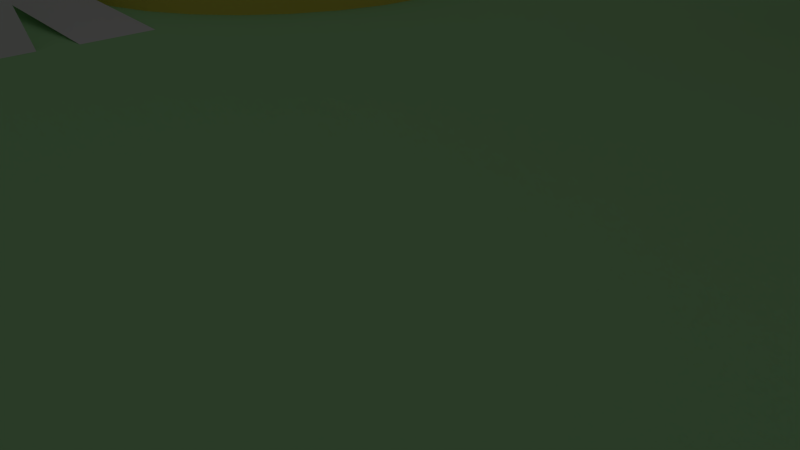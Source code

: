 # Source: collisiontest.blend  (saved by Blender 2.65.0; exported with 4.5.12 LTS)
import bpy
from mathutils import Matrix  # noqa: F401  (used for matrix-valued properties, if any)

bpy.ops.wm.read_factory_settings(use_empty=True)
scene = bpy.context.scene
scene.name = 'Scene'

# ---- collections
col_collection_1 = bpy.data.collections.new('Collection 1'); scene.collection.children.link(col_collection_1)

# ---- materials (node trees are filled in below, after node groups)
mat_material_001 = bpy.data.materials.new('Material.001')
mat_material_001.alpha_threshold = 0.0
mat_material_001.use_transparent_shadow = False
mat_material_001.diffuse_color = (0.8, 0.6784, 0.1116, 1.0)
mat_material_001.roughness = 0.5
mat_material_001.line_color = (0.0, 0.0, 0.0, 1.0)
mat_material_004 = bpy.data.materials.new('Material.004')
mat_material_004.alpha_threshold = 0.0
mat_material_004.use_transparent_shadow = False
mat_material_004.diffuse_color = (0.8, 0.06838, 0.0, 1.0)
mat_material_004.roughness = 0.5
mat_material_004.line_color = (0.0, 0.0, 0.0, 1.0)
mat_material_002 = bpy.data.materials.new('Material.002')
mat_material_002.alpha_threshold = 0.0
mat_material_002.use_transparent_shadow = False
mat_material_002.diffuse_color = (0.3985, 0.5349, 0.8, 1.0)
mat_material_002.roughness = 0.5
mat_material_002.line_color = (0.0, 0.0, 0.0, 1.0)
mat_material_003 = bpy.data.materials.new('Material.003')
mat_material_003.alpha_threshold = 0.0
mat_material_003.use_transparent_shadow = False
mat_material_003.diffuse_color = (0.4174, 0.8, 0.37, 1.0)
mat_material_003.roughness = 0.5
mat_material_003.line_color = (0.0, 0.0, 0.0, 1.0)

# ---- material node trees

# ---- world
world_world = bpy.data.worlds.new('World'); scene.world = world_world
world_world.color = (0.05088, 0.05088, 0.05088)
world_world.use_sun_shadow = False
world_world.sun_shadow_jitter_overblur = 0.0
world_world.cycles.sampling_method = 'MANUAL'
world_world.cycles.sample_map_resolution = 256

# ---- cameras
cam_camera = bpy.data.cameras.new('Camera')
cam_camera.clip_end = 100.0
cam_camera.lens = 35.0
cam_camera.sensor_width = 32.0
cam_camera.sensor_height = 18.0
cam_camera.ortho_scale = 7.314
cam_camera.dof.focus_distance = 0.0
cam_camera.dof.aperture_fstop = 128.0

# ---- lights
light_lamp = bpy.data.lights.new('Lamp', 'POINT')
light_lamp.transmission_factor = 0.0
light_lamp.cutoff_distance = 30.0
light_lamp.energy = 120.0
light_lamp.shadow_buffer_clip_start = 1.001
light_lamp.shadow_soft_size = 0.1
light_lamp.shadow_maximum_resolution = 0.006
light_lamp.use_absolute_resolution = True
light_lamp.cycles.use_multiple_importance_sampling = False

# ---- meshes
me_sphere = bpy.data.meshes.new('Sphere')
me_sphere.from_pydata([(-0.3902, -8.302e-08, 0.5688), (-0.7654, -8.302e-08, 0.7207), (-1.111, -8.302e-08, 0.796), (-1.414, -8.302e-08, 0.7071), (-1.663, -8.302e-08, 0.5556), (-1.848, -8.302e-08, 0.3827), (-1.962, -8.302e-08, 0.1951), (-2.0, -8.302e-08, 7.55e-08), (-1.962, -8.302e-08, -0.1951), (-1.848, -8.302e-08, -0.3827), (-1.663, -8.302e-08, -0.5556), (-1.414, -8.302e-08, -0.7071), (-1.111, -8.302e-08, -0.8315), (-0.7654, -8.302e-08, -0.9239), (-0.3902, -8.302e-08, -0.9808), (-0.3827, 0.07612, 0.5688), (-0.7507, 0.1493, 0.7207), (-1.09, 0.2168, 0.796), (-1.387, 0.2759, 0.7071), (-1.631, 0.3244, 0.5556), (-1.812, 0.3605, 0.3827), (-1.924, 0.3827, 0.1951), (-1.962, 0.3902, 1.192e-07), (-1.924, 0.3827, -0.1951), (-1.812, 0.3605, -0.3827), (-1.631, 0.3244, -0.5556), (-1.387, 0.2759, -0.7071), (-1.09, 0.2168, -0.8315), (-0.7507, 0.1493, -0.9239), (-0.3827, 0.07612, -0.9808), (-0.3605, 0.1493, 0.5688), (-0.7071, 0.2929, 0.7207), (-1.027, 0.4252, 0.796), (-1.307, 0.5412, 0.7071), (-1.536, 0.6364, 0.5556), (-1.707, 0.7071, 0.3827), (-1.812, 0.7507, 0.1951), (-1.848, 0.7654, 1.192e-07), (-1.812, 0.7507, -0.1951), (-1.707, 0.7071, -0.3827), (-1.536, 0.6364, -0.5556), (-1.307, 0.5412, -0.7071), (-1.027, 0.4252, -0.8315), (-0.7071, 0.2929, -0.9239), (-0.3605, 0.1493, -0.9808), (-0.3244, 0.2168, 0.5688), (-0.6364, 0.4252, 0.7207), (-0.9239, 0.6173, 0.796), (-1.176, 0.7857, 0.7071), (-1.383, 0.9239, 0.5556), (-1.536, 1.027, 0.3827), (-1.631, 1.09, 0.1951), (-1.663, 1.111, 1.192e-07), (-1.631, 1.09, -0.1951), (-1.536, 1.027, -0.3827), (-1.383, 0.9239, -0.5556), (-1.176, 0.7857, -0.7071), (-0.9239, 0.6173, -0.8315), (-0.6364, 0.4252, -0.9239), (-0.3244, 0.2168, -0.9808), (-0.2759, 0.2759, 0.5688), (-0.5412, 0.5412, 0.7207), (-0.7857, 0.7857, 0.796), (-1.0, 1.0, 0.7071), (-1.176, 1.176, 0.5556), (-1.307, 1.307, 0.3827), (-1.387, 1.387, 0.1951), (-1.414, 1.414, 1.192e-07), (-1.387, 1.387, -0.1951), (-1.307, 1.307, -0.3827), (-1.176, 1.176, -0.5556), (-1.0, 1.0, -0.7071), (-0.7857, 0.7857, -0.8315), (-0.5412, 0.5412, -0.9239), (-0.2759, 0.2759, -0.9808), (-0.2168, 0.3244, 0.5688), (-0.4252, 0.6364, 0.7207), (-0.6173, 0.9239, 0.796), (-0.7857, 1.176, 0.7071), (-0.9239, 1.383, 0.5556), (-1.027, 1.536, 0.3827), (-1.09, 1.631, 0.1951), (-1.111, 1.663, 1.192e-07), (-1.09, 1.631, -0.1951), (-1.027, 1.536, -0.3827), (-0.9239, 1.383, -0.5556), (-0.7857, 1.176, -0.7071), (-0.6173, 0.9239, -0.8315), (-0.4252, 0.6364, -0.9239), (-0.2168, 0.3244, -0.9808), (-0.1493, 0.3605, 0.5688), (-0.2929, 0.7071, 0.7207), (-0.4252, 1.027, 0.796), (-0.5412, 1.307, 0.7071), (-0.6364, 1.536, 0.5556), (-0.7071, 1.707, 0.3827), (-0.7507, 1.812, 0.1951), (-0.7654, 1.848, 1.192e-07), (-0.7507, 1.812, -0.1951), (-0.7071, 1.707, -0.3827), (-0.6364, 1.536, -0.5556), (-0.5412, 1.307, -0.7071), (-0.4252, 1.027, -0.8315), (-0.2929, 0.7071, -0.9239), (-0.1493, 0.3605, -0.9808), (-0.07612, 0.3827, 0.5688), (-0.1493, 0.7507, 0.7207), (-0.2168, 1.09, 0.796), (-0.2759, 1.387, 0.7071), (-0.3244, 1.631, 0.5556), (-0.3605, 1.812, 0.3827), (-0.3827, 1.924, 0.1951), (-0.3902, 1.962, 1.192e-07), (-0.3827, 1.924, -0.1951), (-0.3605, 1.812, -0.3827), (-0.3244, 1.631, -0.5556), (-0.2759, 1.387, -0.7071), (-0.2168, 1.09, -0.8315), (-0.1493, 0.7507, -0.9239), (-0.07612, 0.3827, -0.9808), (5.065e-07, 0.3902, 0.5688), (5.438e-07, 0.7654, 0.7207), (5.438e-07, 1.111, 0.796), (6.183e-07, 1.414, 0.7071), (6.481e-07, 1.663, 0.5556), (5.587e-07, 1.848, 0.3827), (7.673e-07, 1.962, 0.1951), (4.991e-07, 2.0, 1.192e-07), (7.673e-07, 1.962, -0.1951), (4.991e-07, 1.848, -0.3827), (6.481e-07, 1.663, -0.5556), (6.183e-07, 1.414, -0.7071), (6.034e-07, 1.111, -0.8315), (5.289e-07, 0.7654, -0.9239), (4.469e-07, 0.3902, -0.9808), (0.07612, 0.3827, 0.5688), (0.1493, 0.7507, 0.7207), (0.2168, 1.09, 0.796), (0.2759, 1.387, 0.7071), (0.3244, 1.631, 0.5556), (0.3605, 1.812, 0.3827), (0.3827, 1.924, 0.1951), (0.3902, 1.962, 1.192e-07), (0.3827, 1.924, -0.1951), (0.3605, 1.812, -0.3827), (0.3244, 1.631, -0.5556), (0.2759, 1.387, -0.7071), (0.2168, 1.09, -0.8315), (0.1493, 0.7507, -0.9239), (0.07612, 0.3827, -0.9808), (0.1493, 0.3605, 0.5688), (0.2929, 0.7071, 0.7207), (0.4252, 1.027, 0.796), (0.5412, 1.307, 0.7071), (0.6364, 1.536, 0.5556), (0.7071, 1.707, 0.3827), (0.7507, 1.812, 0.1951), (0.7654, 1.848, 1.192e-07), (0.7507, 1.812, -0.1951), (0.7071, 1.707, -0.3827), (0.6364, 1.536, -0.5556), (0.5412, 1.307, -0.7071), (0.4252, 1.027, -0.8315), (0.2929, 0.7071, -0.9239), (0.1493, 0.3605, -0.9808), (0.2168, 0.3244, 0.5688), (0.4252, 0.6364, 0.7207), (0.6173, 0.9239, 0.796), (0.7857, 1.176, 0.7071), (0.9239, 1.383, 0.5556), (1.027, 1.536, 0.3827), (1.09, 1.631, 0.1951), (1.111, 1.663, 1.192e-07), (1.09, 1.631, -0.1951), (1.027, 1.536, -0.3827), (0.9239, 1.383, -0.5556), (0.7857, 1.176, -0.7071), (0.6173, 0.9239, -0.8315), (0.4252, 0.6364, -0.9239), (0.2168, 0.3244, -0.9808), (0.2759, 0.2759, 0.5688), (0.5412, 0.5412, 0.7207), (0.7857, 0.7857, 0.796), (1.0, 1.0, 0.7071), (1.176, 1.176, 0.5556), (1.307, 1.307, 0.3827), (1.387, 1.387, 0.1951), (1.414, 1.414, 1.192e-07), (1.387, 1.387, -0.1951), (1.307, 1.307, -0.3827), (1.176, 1.176, -0.5556), (1.0, 1.0, -0.7071), (0.7857, 0.7857, -0.8315), (0.5412, 0.5412, -0.9239), (0.2759, 0.2759, -0.9808), (0.3244, 0.2168, 0.5688), (0.6364, 0.4252, 0.7207), (0.9239, 0.6173, 0.796), (1.176, 0.7857, 0.7071), (1.383, 0.9239, 0.5556), (1.536, 1.027, 0.3827), (1.631, 1.09, 0.1951), (1.663, 1.111, 1.192e-07), (1.631, 1.09, -0.1951), (1.536, 1.027, -0.3827), (1.383, 0.9239, -0.5556), (1.176, 0.7857, -0.7071), (0.9239, 0.6173, -0.8315), (0.6364, 0.4252, -0.9239), (0.3244, 0.2168, -0.9808), (0.3605, 0.1493, 0.5688), (0.7071, 0.2929, 0.7207), (1.027, 0.4252, 0.796), (1.307, 0.5412, 0.7071), (1.536, 0.6364, 0.5556), (1.707, 0.7071, 0.3827), (1.812, 0.7507, 0.1951), (1.848, 0.7654, 1.192e-07), (1.812, 0.7507, -0.1951), (1.707, 0.7071, -0.3827), (1.536, 0.6364, -0.5556), (1.307, 0.5412, -0.7071), (1.027, 0.4252, -0.8315), (0.7071, 0.2929, -0.9239), (0.3605, 0.1493, -0.9808), (0.3827, 0.07612, 0.5688), (0.7507, 0.1493, 0.7207), (1.09, 0.2168, 0.796), (1.387, 0.2759, 0.7071), (1.631, 0.3244, 0.5556), (1.812, 0.3605, 0.3827), (1.924, 0.3827, 0.1951), (1.962, 0.3902, 1.192e-07), (1.924, 0.3827, -0.1951), (1.812, 0.3605, -0.3827), (1.631, 0.3244, -0.5556), (1.387, 0.2759, -0.7071), (1.09, 0.2168, -0.8315), (0.7507, 0.1493, -0.9239), (0.3827, 0.07612, -0.9808), (0.3902, -1.501e-07, 0.5688), (0.7654, -1.873e-07, 0.7207), (1.111, -2.171e-07, 0.796), (1.414, -2.022e-07, 0.7071), (1.663, -2.916e-07, 0.5556), (1.848, -3.81e-07, 0.3827), (1.962, -3.81e-07, 0.1951), (2.0, -2.916e-07, 1.192e-07), (1.962, -3.81e-07, -0.1951), (1.848, -1.724e-07, -0.3827), (1.663, -2.916e-07, -0.5556), (1.414, -2.022e-07, -0.7071), (1.111, -2.767e-07, -0.8315), (0.7654, -1.277e-07, -0.9239), (0.3902, -8.302e-08, -0.9808), (4.693e-07, -8.302e-08, -1.0), (0.3827, -0.07612, 0.5688), (0.7507, -0.1493, 0.7207), (1.09, -0.2168, 0.796), (1.387, -0.2759, 0.7071), (1.631, -0.3244, 0.5556), (1.812, -0.3605, 0.3827), (1.924, -0.3827, 0.1951), (1.962, -0.3902, 1.192e-07), (1.924, -0.3827, -0.1951), (1.812, -0.3605, -0.3827), (1.631, -0.3244, -0.5556), (1.387, -0.2759, -0.7071), (1.09, -0.2168, -0.8315), (0.7507, -0.1493, -0.9239), (0.3827, -0.07612, -0.9808), (0.3605, -0.1493, 0.5688), (0.7071, -0.2929, 0.7207), (1.027, -0.4252, 0.796), (1.307, -0.5412, 0.7071), (1.536, -0.6364, 0.5556), (1.707, -0.7071, 0.3827), (1.812, -0.7507, 0.1951), (1.848, -0.7654, 1.192e-07), (1.812, -0.7507, -0.1951), (1.707, -0.7071, -0.3827), (1.536, -0.6364, -0.5556), (1.307, -0.5412, -0.7071), (1.027, -0.4252, -0.8315), (0.7071, -0.2929, -0.9239), (0.3605, -0.1493, -0.9808), (0.3244, -0.2168, 0.5688), (0.6364, -0.4252, 0.7207), (0.9239, -0.6173, 0.796), (1.176, -0.7857, 0.7071), (1.383, -0.9239, 0.5556), (1.536, -1.027, 0.3827), (1.631, -1.09, 0.1951), (1.663, -1.111, 1.192e-07), (1.631, -1.09, -0.1951), (1.536, -1.027, -0.3827), (1.383, -0.9239, -0.5556), (1.176, -0.7857, -0.7071), (0.9239, -0.6173, -0.8315), (0.6364, -0.4252, -0.9239), (0.3244, -0.2168, -0.9808), (0.2759, -0.2759, 0.5688), (0.5412, -0.5412, 0.7207), (0.7857, -0.7857, 0.796), (1.0, -1.0, 0.7071), (1.176, -1.176, 0.5556), (1.307, -1.307, 0.3827), (1.387, -1.387, 0.1951), (1.414, -1.414, 1.192e-07), (1.387, -1.387, -0.1951), (1.307, -1.307, -0.3827), (1.176, -1.176, -0.5556), (1.0, -1.0, -0.7071), (0.7857, -0.7857, -0.8315), (0.5412, -0.5412, -0.9239), (0.2759, -0.2759, -0.9808), (0.2168, -0.3244, 0.5688), (0.4252, -0.6364, 0.7207), (0.6173, -0.9239, 0.796), (0.7857, -1.176, 0.7071), (0.9239, -1.383, 0.5556), (1.027, -1.536, 0.3827), (1.09, -1.631, 0.1951), (1.111, -1.663, 1.192e-07), (1.09, -1.631, -0.1951), (1.027, -1.536, -0.3827), (0.9239, -1.383, -0.5556), (0.7857, -1.176, -0.7071), (0.6173, -0.9239, -0.8315), (0.4252, -0.6364, -0.9239), (0.2168, -0.3244, -0.9808), (0.1493, -0.3605, 0.5688), (0.2929, -0.7071, 0.7207), (0.4252, -1.027, 0.796), (0.5412, -1.307, 0.7071), (0.6364, -1.536, 0.5556), (0.7071, -1.707, 0.3827), (0.7507, -1.812, 0.1951), (0.7654, -1.848, 1.192e-07), (0.7507, -1.812, -0.1951), (0.7071, -1.707, -0.3827), (0.6364, -1.536, -0.5556), (0.5412, -1.307, -0.7071), (0.4252, -1.027, -0.8315), (0.2929, -0.7071, -0.9239), (0.1493, -0.3605, -0.9808), (0.07612, -0.3827, 0.5688), (0.1493, -0.7507, 0.7207), (0.2168, -1.09, 0.796), (0.2759, -1.387, 0.7071), (0.3244, -1.631, 0.5556), (0.3605, -1.812, 0.3827), (0.3827, -1.924, 0.1951), (0.3902, -1.962, 1.192e-07), (0.3827, -1.924, -0.1951), (0.3605, -1.812, -0.3827), (0.3244, -1.631, -0.5556), (0.2759, -1.387, -0.7071), (0.2168, -1.09, -0.8315), (0.1493, -0.7507, -0.9239), (0.07612, -0.3827, -0.9808), (3.724e-07, -0.3902, 0.5688), (3.203e-07, -0.7654, 0.7207), (2.756e-07, -1.111, 0.796), (2.607e-07, -1.414, 0.7071), (2.607e-07, -1.663, 0.5556), (1.117e-07, -1.848, 0.3827), (2.225e-08, -1.962, 0.1951), (1.415e-07, -2.0, 1.192e-07), (2.225e-08, -1.962, -0.1951), (1.713e-07, -1.848, -0.3827), (2.607e-07, -1.663, -0.5556), (2.607e-07, -1.414, -0.7071), (2.458e-07, -1.111, -0.8315), (4.395e-07, -0.7654, -0.9239), (4.469e-07, -0.3902, -0.9808), (-0.07612, -0.3827, 0.5688), (-0.1493, -0.7507, 0.7207), (-0.2168, -1.09, 0.796), (-0.2759, -1.387, 0.7071), (-0.3244, -1.631, 0.5556), (-0.3605, -1.812, 0.3827), (-0.3827, -1.924, 0.1951), (-0.3902, -1.962, 1.192e-07), (-0.3827, -1.924, -0.1951), (-0.3605, -1.812, -0.3827), (-0.3244, -1.631, -0.5556), (-0.2759, -1.387, -0.7071), (-0.2168, -1.09, -0.8315), (-0.1493, -0.7507, -0.9239), (-0.07612, -0.3827, -0.9808), (-0.1493, -0.3605, 0.5688), (-0.2929, -0.7071, 0.7207), (-0.4252, -1.027, 0.796), (-0.5412, -1.307, 0.7071), (-0.6364, -1.536, 0.5556), (-0.7071, -1.707, 0.3827), (-0.7507, -1.812, 0.1951), (-0.7654, -1.848, 1.192e-07), (-0.7507, -1.812, -0.1951), (-0.7071, -1.707, -0.3827), (-0.6364, -1.536, -0.5556), (-0.5412, -1.307, -0.7071), (-0.4252, -1.027, -0.8315), (-0.2929, -0.7071, -0.9239), (-0.1493, -0.3605, -0.9808), (-0.2168, -0.3244, 0.5688), (-0.4252, -0.6364, 0.7207), (-0.6173, -0.9239, 0.796), (-0.7857, -1.176, 0.7071), (-0.9239, -1.383, 0.5556), (-1.027, -1.536, 0.3827), (-1.09, -1.631, 0.1951), (-1.111, -1.663, 1.192e-07), (-1.09, -1.631, -0.1951), (-1.027, -1.536, -0.3827), (-0.9239, -1.383, -0.5556), (-0.7857, -1.176, -0.7071), (-0.6173, -0.9239, -0.8315), (-0.4252, -0.6364, -0.9239), (-0.2168, -0.3244, -0.9808), (8.474e-09, -5.438e-07, 0.7643), (-0.2759, -0.2759, 0.5688), (-0.5412, -0.5412, 0.7207), (-0.7857, -0.7857, 0.796), (-1.0, -1.0, 0.7071), (-1.176, -1.176, 0.5556), (-1.307, -1.307, 0.3827), (-1.387, -1.387, 0.1951), (-1.414, -1.414, 1.192e-07), (-1.387, -1.387, -0.1951), (-1.307, -1.307, -0.3827), (-1.176, -1.176, -0.5556), (-1.0, -1.0, -0.7071), (-0.7857, -0.7857, -0.8315), (-0.5412, -0.5412, -0.9239), (-0.2759, -0.2759, -0.9808), (-0.3244, -0.2168, 0.5688), (-0.6364, -0.4252, 0.7207), (-0.9239, -0.6173, 0.796), (-1.176, -0.7857, 0.7071), (-1.383, -0.9239, 0.5556), (-1.536, -1.027, 0.3827), (-1.631, -1.09, 0.1951), (-1.663, -1.111, 1.192e-07), (-1.631, -1.09, -0.1951), (-1.536, -1.027, -0.3827), (-1.383, -0.9239, -0.5556), (-1.176, -0.7857, -0.7071), (-0.9239, -0.6173, -0.8315), (-0.6364, -0.4252, -0.9239), (-0.3244, -0.2168, -0.9808), (-0.3605, -0.1493, 0.5688), (-0.7071, -0.2929, 0.7207), (-1.027, -0.4252, 0.796), (-1.307, -0.5412, 0.7071), (-1.536, -0.6364, 0.5556), (-1.707, -0.7071, 0.3827), (-1.812, -0.7507, 0.1951), (-1.848, -0.7654, 1.192e-07), (-1.812, -0.7507, -0.1951), (-1.707, -0.7071, -0.3827), (-1.536, -0.6364, -0.5556), (-1.307, -0.5412, -0.7071), (-1.027, -0.4252, -0.8315), (-0.7071, -0.2929, -0.9239), (-0.3605, -0.1493, -0.9808), (-0.3827, -0.07612, 0.5688), (-0.7507, -0.1493, 0.7207), (-1.09, -0.2168, 0.796), (-1.387, -0.2759, 0.7071), (-1.631, -0.3244, 0.5556), (-1.812, -0.3605, 0.3827), (-1.924, -0.3827, 0.1951), (-1.962, -0.3902, 1.192e-07), (-1.924, -0.3827, -0.1951), (-1.812, -0.3605, -0.3827), (-1.631, -0.3244, -0.5556), (-1.387, -0.2759, -0.7071), (-1.09, -0.2168, -0.8315), (-0.7507, -0.1493, -0.9239), (-0.3827, -0.07612, -0.9808), (11.31, -7.361, 1.138), (11.31, -3.373, 1.138), (14.78, -3.373, 1.138), (14.78, -7.361, 1.138), (11.31, -7.361, 1.72), (11.31, -3.373, 1.72), (14.78, -3.373, 1.72), (14.78, -7.361, 1.72)], [], [(10, 9, 24), (4, 3, 18), (11, 10, 25), (5, 4, 19), (12, 11, 26), (6, 5, 20), (13, 12, 27), (7, 6, 21), (1, 0, 15), (14, 13, 28), (8, 7, 22), (2, 1, 16), (9, 8, 23), (3, 2, 17), (27, 26, 41), (21, 20, 35), (28, 27, 42), (22, 21, 36), (16, 15, 30), (29, 28, 43), (23, 22, 37), (17, 16, 31), (24, 23, 38), (18, 17, 33), (25, 24, 39), (19, 18, 33), (26, 25, 40), (20, 19, 34), (40, 39, 54), (34, 33, 48), (41, 40, 55), (35, 34, 49), (42, 41, 56), (36, 35, 50), (43, 42, 57), (37, 36, 51), (31, 30, 45), (44, 43, 58), (38, 37, 52), (32, 31, 46), (39, 38, 53), (33, 32, 47), (59, 58, 73), (53, 52, 67), (47, 46, 61), (54, 53, 68), (48, 47, 62), (55, 54, 69), (49, 48, 63), (56, 55, 70), (50, 49, 64), (57, 56, 71), (51, 50, 65), (58, 57, 72), (52, 51, 66), (46, 45, 60), (72, 71, 86), (66, 65, 80), (73, 72, 87), (67, 66, 82), (61, 60, 75), (74, 73, 88), (68, 67, 82), (62, 61, 76), (69, 68, 83), (63, 62, 77), (70, 69, 84), (64, 63, 78), (71, 70, 85), (65, 64, 79), (85, 84, 99), (79, 78, 93), (86, 85, 100), (80, 79, 94), (87, 86, 101), (81, 80, 95), (88, 87, 102), (82, 81, 97), (76, 75, 90), (89, 88, 103), (83, 82, 97), (77, 76, 91), (84, 83, 99), (78, 77, 92), (91, 90, 105), (104, 103, 118), (98, 97, 112), (92, 91, 106), (99, 98, 114), (93, 92, 107), (100, 99, 114), (94, 93, 108), (101, 100, 115), (95, 94, 109), (102, 101, 116), (96, 95, 110), (103, 102, 117), (97, 96, 112), (110, 109, 125), (117, 116, 131), (111, 110, 125), (118, 117, 132), (112, 111, 127), (106, 105, 120), (119, 118, 133), (113, 112, 127), (107, 106, 121), (114, 113, 129), (108, 107, 122), (115, 114, 129), (109, 108, 123), (116, 115, 130), (129, 128, 144), (123, 122, 137), (130, 129, 144), (124, 123, 138), (131, 130, 145), (125, 124, 139), (132, 131, 146), (126, 125, 140), (133, 132, 147), (127, 126, 142), (121, 120, 135), (134, 133, 148), (128, 127, 142), (122, 121, 136), (148, 147, 162), (142, 141, 157), (136, 135, 150), (149, 148, 163), (143, 142, 157), (137, 136, 151), (144, 143, 159), (138, 137, 152), (145, 144, 159), (139, 138, 153), (146, 145, 160), (140, 139, 155), (147, 146, 161), (141, 140, 155), (161, 160, 175), (155, 154, 170), (162, 161, 176), (156, 155, 170), (163, 162, 177), (157, 156, 172), (151, 150, 165), (164, 163, 178), (158, 157, 172), (152, 151, 166), (159, 158, 174), (153, 152, 167), (160, 159, 174), (154, 153, 168), (174, 173, 189), (168, 167, 183), (175, 174, 189), (169, 168, 183), (176, 175, 190), (170, 169, 184), (177, 176, 191), (171, 170, 185), (178, 177, 192), (172, 171, 187), (166, 165, 180), (179, 178, 193), (173, 172, 187), (167, 166, 181), (193, 192, 207), (187, 186, 201), (181, 180, 195), (194, 193, 208), (188, 187, 202), (182, 181, 196), (189, 188, 204), (183, 182, 198), (190, 189, 204), (184, 183, 198), (191, 190, 205), (185, 184, 199), (192, 191, 206), (186, 185, 200), (206, 205, 220), (200, 199, 214), (207, 206, 221), (201, 200, 215), (208, 207, 222), (202, 201, 216), (196, 195, 210), (209, 208, 223), (203, 202, 217), (197, 196, 211), (204, 203, 219), (198, 197, 212), (205, 204, 219), (199, 198, 213), (219, 218, 234), (213, 212, 227), (220, 219, 234), (214, 213, 228), (221, 220, 235), (215, 214, 229), (222, 221, 236), (216, 215, 230), (223, 222, 237), (217, 216, 231), (211, 210, 225), (224, 223, 238), (218, 217, 232), (212, 211, 226), (238, 237, 252), (232, 231, 246), (226, 225, 240), (239, 238, 253), (233, 232, 247), (227, 226, 241), (234, 233, 249), (228, 227, 242), (235, 234, 249), (229, 228, 243), (236, 235, 250), (230, 229, 244), (237, 236, 251), (231, 230, 245), (244, 243, 259), (251, 250, 266), (245, 244, 260), (252, 251, 267), (246, 245, 261), (253, 252, 268), (247, 246, 262), (241, 240, 256), (254, 253, 269), (248, 247, 263), (242, 241, 257), (249, 248, 265), (243, 242, 258), (250, 249, 265), (264, 263, 278), (258, 257, 272), (265, 264, 280), (259, 258, 273), (266, 265, 280), (260, 259, 274), (267, 266, 281), (261, 260, 275), (268, 267, 282), (262, 261, 276), (269, 268, 283), (263, 262, 277), (257, 256, 271), (270, 269, 284), (283, 282, 297), (277, 276, 291), (284, 283, 298), (278, 277, 293), (272, 271, 286), (285, 284, 299), (279, 278, 293), (273, 272, 287), (280, 279, 295), (274, 273, 288), (281, 280, 295), (275, 274, 289), (282, 281, 296), (276, 275, 290), (296, 295, 310), (290, 289, 305), (297, 296, 311), (291, 290, 305), (298, 297, 312), (292, 291, 306), (299, 298, 313), (293, 292, 308), (287, 286, 301), (300, 299, 314), (294, 293, 308), (288, 287, 302), (295, 294, 310), (289, 288, 304), (315, 314, 329), (309, 308, 323), (303, 302, 317), (310, 309, 325), (304, 303, 319), (311, 310, 325), (305, 304, 319), (312, 311, 326), (306, 305, 320), (313, 312, 327), (307, 306, 321), (314, 313, 328), (308, 307, 322), (302, 301, 316), (328, 327, 342), (322, 321, 336), (329, 328, 343), (323, 322, 338), (317, 316, 331), (330, 329, 344), (324, 323, 338), (318, 317, 333), (325, 324, 340), (319, 318, 334), (326, 325, 340), (320, 319, 334), (327, 326, 341), (321, 320, 335), (341, 340, 355), (335, 334, 349), (342, 341, 356), (336, 335, 350), (343, 342, 357), (337, 336, 351), (344, 343, 358), (338, 337, 353), (332, 331, 346), (345, 344, 359), (339, 338, 353), (333, 332, 347), (340, 339, 355), (334, 333, 348), (360, 359, 374), (354, 353, 368), (348, 347, 362), (355, 354, 369), (349, 348, 363), (356, 355, 370), (350, 349, 364), (357, 356, 371), (351, 350, 365), (358, 357, 372), (352, 351, 366), (359, 358, 373), (353, 352, 368), (347, 346, 361), (373, 372, 387), (367, 366, 381), (374, 373, 388), (368, 367, 383), (362, 361, 376), (375, 374, 389), (369, 368, 383), (363, 362, 377), (370, 369, 384), (364, 363, 378), (371, 370, 385), (365, 364, 379), (372, 371, 386), (366, 365, 380), (379, 378, 394), (386, 385, 400), (380, 379, 394), (387, 386, 401), (381, 380, 395), (388, 387, 402), (382, 381, 396), (389, 388, 403), (383, 382, 397), (377, 376, 391), (390, 389, 404), (384, 383, 398), (378, 377, 392), (385, 384, 400), (398, 397, 412), (392, 391, 406), (405, 404, 419), (399, 398, 413), (393, 392, 407), (400, 399, 414), (394, 393, 408), (401, 400, 415), (395, 394, 409), (402, 401, 416), (396, 395, 410), (403, 402, 417), (397, 396, 411), (404, 403, 419), (417, 416, 432), (411, 410, 426), (418, 417, 433), (412, 411, 427), (419, 418, 434), (413, 412, 428), (407, 406, 422), (420, 419, 435), (414, 413, 429), (408, 407, 423), (415, 414, 431), (409, 408, 424), (416, 415, 431), (410, 409, 425), (431, 430, 445), (425, 424, 439), (432, 431, 447), (426, 425, 440), (433, 432, 447), (427, 426, 441), (434, 433, 448), (428, 427, 442), (435, 434, 449), (429, 428, 443), (423, 422, 437), (436, 435, 450), (430, 429, 445), (424, 423, 438), (450, 449, 464), (444, 443, 458), (438, 437, 452), (451, 450, 465), (445, 444, 460), (439, 438, 453), (446, 445, 460), (440, 439, 454), (447, 446, 462), (441, 440, 456), (448, 447, 462), (442, 441, 456), (449, 448, 463), (443, 442, 457), (463, 462, 477), (457, 456, 471), (464, 463, 478), (458, 457, 473), (465, 464, 479), (459, 458, 473), (453, 452, 467), (466, 465, 480), (460, 459, 475), (454, 453, 468), (461, 460, 475), (455, 454, 469), (462, 461, 476), (456, 455, 470), (0, 421, 15), (255, 14, 29), (15, 421, 30), (255, 29, 44), (30, 421, 45), (255, 44, 59), (255, 59, 74), (45, 421, 60), (60, 421, 75), (255, 74, 89), (75, 421, 90), (255, 89, 104), (255, 104, 119), (90, 421, 105), (105, 421, 120), (255, 119, 134), (120, 421, 135), (255, 134, 149), (255, 149, 164), (135, 421, 150), (150, 421, 165), (255, 164, 179), (255, 179, 194), (165, 421, 180), (255, 194, 209), (180, 421, 195), (195, 421, 210), (255, 209, 224), (255, 224, 239), (210, 421, 225), (225, 421, 240), (255, 239, 254), (240, 421, 256), (255, 254, 270), (255, 270, 285), (256, 421, 271), (271, 421, 286), (255, 285, 300), (286, 421, 301), (255, 300, 315), (255, 315, 330), (301, 421, 316), (316, 421, 331), (255, 330, 345), (331, 421, 346), (255, 345, 360), (255, 360, 375), (346, 421, 361), (361, 421, 376), (255, 375, 390), (376, 421, 391), (255, 390, 405), (255, 405, 420), (391, 421, 406), (406, 421, 422), (255, 420, 436), (255, 436, 451), (422, 421, 437), (255, 451, 466), (437, 421, 452), (452, 421, 467), (255, 466, 481), (255, 481, 14), (476, 475, 9), (470, 469, 2), (477, 476, 10), (471, 470, 3), (478, 477, 11), (472, 471, 4), (479, 478, 12), (473, 472, 5), (467, 421, 0), (480, 479, 13), (474, 473, 6), (468, 467, 0), (481, 480, 14), (475, 474, 8), (469, 468, 1), (486, 487, 483), (487, 488, 484), (488, 489, 485), (489, 486, 482), (482, 483, 484), (489, 488, 487), (25, 10, 24), (19, 4, 18), (26, 11, 25), (20, 5, 19), (27, 12, 26), (21, 6, 20), (28, 13, 27), (22, 7, 21), (16, 1, 15), (29, 14, 28), (23, 8, 22), (17, 2, 16), (24, 9, 23), (18, 3, 17), (42, 27, 41), (36, 21, 35), (43, 28, 42), (37, 22, 36), (31, 16, 30), (44, 29, 43), (38, 23, 37), (32, 17, 31), (39, 24, 38), (17, 32, 33), (40, 25, 39), (34, 19, 33), (41, 26, 40), (35, 20, 34), (55, 40, 54), (49, 34, 48), (56, 41, 55), (50, 35, 49), (57, 42, 56), (51, 36, 50), (58, 43, 57), (52, 37, 51), (46, 31, 45), (59, 44, 58), (53, 38, 52), (47, 32, 46), (54, 39, 53), (48, 33, 47), (74, 59, 73), (68, 53, 67), (62, 47, 61), (69, 54, 68), (63, 48, 62), (70, 55, 69), (64, 49, 63), (71, 56, 70), (65, 50, 64), (72, 57, 71), (66, 51, 65), (73, 58, 72), (67, 52, 66), (61, 46, 60), (87, 72, 86), (81, 66, 80), (88, 73, 87), (66, 81, 82), (76, 61, 75), (89, 74, 88), (83, 68, 82), (77, 62, 76), (84, 69, 83), (78, 63, 77), (85, 70, 84), (79, 64, 78), (86, 71, 85), (80, 65, 79), (100, 85, 99), (94, 79, 93), (101, 86, 100), (95, 80, 94), (102, 87, 101), (96, 81, 95), (103, 88, 102), (81, 96, 97), (91, 76, 90), (104, 89, 103), (98, 83, 97), (92, 77, 91), (83, 98, 99), (93, 78, 92), (106, 91, 105), (119, 104, 118), (113, 98, 112), (107, 92, 106), (98, 113, 114), (108, 93, 107), (115, 100, 114), (109, 94, 108), (116, 101, 115), (110, 95, 109), (117, 102, 116), (111, 96, 110), (118, 103, 117), (96, 111, 112), (109, 124, 125), (132, 117, 131), (126, 111, 125), (133, 118, 132), (111, 126, 127), (121, 106, 120), (134, 119, 133), (128, 113, 127), (122, 107, 121), (113, 128, 129), (123, 108, 122), (130, 115, 129), (124, 109, 123), (131, 116, 130), (128, 143, 144), (138, 123, 137), (145, 130, 144), (139, 124, 138), (146, 131, 145), (140, 125, 139), (147, 132, 146), (141, 126, 140), (148, 133, 147), (126, 141, 142), (136, 121, 135), (149, 134, 148), (143, 128, 142), (137, 122, 136), (163, 148, 162), (141, 156, 157), (151, 136, 150), (164, 149, 163), (158, 143, 157), (152, 137, 151), (143, 158, 159), (153, 138, 152), (160, 145, 159), (154, 139, 153), (161, 146, 160), (139, 154, 155), (162, 147, 161), (156, 141, 155), (176, 161, 175), (154, 169, 170), (177, 162, 176), (171, 156, 170), (178, 163, 177), (156, 171, 172), (166, 151, 165), (179, 164, 178), (173, 158, 172), (167, 152, 166), (158, 173, 174), (168, 153, 167), (175, 160, 174), (169, 154, 168), (173, 188, 189), (167, 182, 183), (190, 175, 189), (184, 169, 183), (191, 176, 190), (185, 170, 184), (192, 177, 191), (186, 171, 185), (193, 178, 192), (171, 186, 187), (181, 166, 180), (194, 179, 193), (188, 173, 187), (182, 167, 181), (208, 193, 207), (202, 187, 201), (196, 181, 195), (209, 194, 208), (203, 188, 202), (197, 182, 196), (188, 203, 204), (182, 197, 198), (205, 190, 204), (199, 184, 198), (206, 191, 205), (200, 185, 199), (207, 192, 206), (201, 186, 200), (221, 206, 220), (215, 200, 214), (222, 207, 221), (216, 201, 215), (223, 208, 222), (217, 202, 216), (211, 196, 210), (224, 209, 223), (218, 203, 217), (212, 197, 211), (203, 218, 219), (213, 198, 212), (220, 205, 219), (214, 199, 213), (218, 233, 234), (228, 213, 227), (235, 220, 234), (229, 214, 228), (236, 221, 235), (230, 215, 229), (237, 222, 236), (231, 216, 230), (238, 223, 237), (232, 217, 231), (226, 211, 225), (239, 224, 238), (233, 218, 232), (227, 212, 226), (253, 238, 252), (247, 232, 246), (241, 226, 240), (254, 239, 253), (248, 233, 247), (242, 227, 241), (233, 248, 249), (243, 228, 242), (250, 235, 249), (244, 229, 243), (251, 236, 250), (245, 230, 244), (252, 237, 251), (246, 231, 245), (260, 244, 259), (267, 251, 266), (261, 245, 260), (268, 252, 267), (262, 246, 261), (269, 253, 268), (263, 247, 262), (257, 241, 256), (270, 254, 269), (264, 248, 263), (258, 242, 257), (248, 264, 265), (259, 243, 258), (266, 250, 265), (279, 264, 278), (273, 258, 272), (264, 279, 280), (274, 259, 273), (281, 266, 280), (275, 260, 274), (282, 267, 281), (276, 261, 275), (283, 268, 282), (277, 262, 276), (284, 269, 283), (278, 263, 277), (272, 257, 271), (285, 270, 284), (298, 283, 297), (292, 277, 291), (299, 284, 298), (277, 292, 293), (287, 272, 286), (300, 285, 299), (294, 279, 293), (288, 273, 287), (279, 294, 295), (289, 274, 288), (296, 281, 295), (290, 275, 289), (297, 282, 296), (291, 276, 290), (311, 296, 310), (289, 304, 305), (312, 297, 311), (306, 291, 305), (313, 298, 312), (307, 292, 306), (314, 299, 313), (292, 307, 308), (302, 287, 301), (315, 300, 314), (309, 294, 308), (303, 288, 302), (294, 309, 310), (288, 303, 304), (330, 315, 329), (324, 309, 323), (318, 303, 317), (309, 324, 325), (303, 318, 319), (326, 311, 325), (320, 305, 319), (327, 312, 326), (321, 306, 320), (328, 313, 327), (322, 307, 321), (329, 314, 328), (323, 308, 322), (317, 302, 316), (343, 328, 342), (337, 322, 336), (344, 329, 343), (322, 337, 338), (332, 317, 331), (345, 330, 344), (339, 324, 338), (317, 332, 333), (324, 339, 340), (318, 333, 334), (341, 326, 340), (335, 320, 334), (342, 327, 341), (336, 321, 335), (356, 341, 355), (350, 335, 349), (357, 342, 356), (351, 336, 350), (358, 343, 357), (352, 337, 351), (359, 344, 358), (337, 352, 353), (347, 332, 346), (360, 345, 359), (354, 339, 353), (348, 333, 347), (339, 354, 355), (349, 334, 348), (375, 360, 374), (369, 354, 368), (363, 348, 362), (370, 355, 369), (364, 349, 363), (371, 356, 370), (365, 350, 364), (372, 357, 371), (366, 351, 365), (373, 358, 372), (367, 352, 366), (374, 359, 373), (352, 367, 368), (362, 347, 361), (388, 373, 387), (382, 367, 381), (389, 374, 388), (367, 382, 383), (377, 362, 376), (390, 375, 389), (384, 369, 383), (378, 363, 377), (385, 370, 384), (379, 364, 378), (386, 371, 385), (380, 365, 379), (387, 372, 386), (381, 366, 380), (378, 393, 394), (401, 386, 400), (395, 380, 394), (402, 387, 401), (396, 381, 395), (403, 388, 402), (397, 382, 396), (404, 389, 403), (398, 383, 397), (392, 377, 391), (405, 390, 404), (399, 384, 398), (393, 378, 392), (384, 399, 400), (413, 398, 412), (407, 392, 406), (420, 405, 419), (414, 399, 413), (408, 393, 407), (415, 400, 414), (409, 394, 408), (416, 401, 415), (410, 395, 409), (417, 402, 416), (411, 396, 410), (418, 403, 417), (412, 397, 411), (403, 418, 419), (433, 417, 432), (427, 411, 426), (434, 418, 433), (428, 412, 427), (435, 419, 434), (429, 413, 428), (423, 407, 422), (436, 420, 435), (430, 414, 429), (424, 408, 423), (414, 430, 431), (425, 409, 424), (432, 416, 431), (426, 410, 425), (446, 431, 445), (440, 425, 439), (431, 446, 447), (441, 426, 440), (448, 433, 447), (442, 427, 441), (449, 434, 448), (443, 428, 442), (450, 435, 449), (444, 429, 443), (438, 423, 437), (451, 436, 450), (429, 444, 445), (439, 424, 438), (465, 450, 464), (459, 444, 458), (453, 438, 452), (466, 451, 465), (444, 459, 460), (454, 439, 453), (461, 446, 460), (455, 440, 454), (446, 461, 462), (440, 455, 456), (463, 448, 462), (457, 442, 456), (464, 449, 463), (458, 443, 457), (478, 463, 477), (472, 457, 471), (479, 464, 478), (457, 472, 473), (480, 465, 479), (474, 459, 473), (468, 453, 467), (481, 466, 480), (459, 474, 475), (469, 454, 468), (476, 461, 475), (470, 455, 469), (477, 462, 476), (471, 456, 470), (475, 8, 9), (3, 470, 2), (476, 9, 10), (4, 471, 3), (477, 10, 11), (5, 472, 4), (478, 11, 12), (6, 473, 5), (479, 12, 13), (7, 474, 6), (1, 468, 0), (480, 13, 14), (474, 7, 8), (2, 469, 1), (482, 486, 483), (483, 487, 484), (484, 488, 485), (485, 489, 482), (485, 482, 484), (486, 489, 487)])
me_sphere.materials.append(mat_material_001)
me_sphere.use_remesh_preserve_volume = False
me_sphere.use_remesh_preserve_attributes = False
me_sphere.use_mirror_vertex_groups = False
me_sphere.update()
me_cube_013 = bpy.data.meshes.new('Cube.013')
me_cube_013.from_pydata([(-1.0, -1.0, -1.0), (-1.0, 1.0, -1.0), (1.0, 1.0, -1.0), (1.0, -1.0, -1.0), (-1.0, -1.0, 1.0), (-1.0, 1.0, 1.0), (1.0, 1.0, 1.0), (1.0, -1.0, 1.0)], [], [(4, 5, 1), (5, 6, 2), (6, 7, 3), (7, 4, 0), (0, 1, 2), (7, 6, 5), (0, 4, 1), (1, 5, 2), (2, 6, 3), (3, 7, 0), (3, 0, 2), (4, 7, 5)])
me_cube_013.materials.append(mat_material_004)
me_cube_013.use_remesh_preserve_volume = False
me_cube_013.use_remesh_preserve_attributes = False
me_cube_013.use_mirror_vertex_groups = False
me_cube_013.update()
me_cube_002 = bpy.data.meshes.new('Cube.002')
me_cube_002.from_pydata([(-15.0, -1.0, 11.0), (-15.0, 1.0, 11.0), (-13.0, 1.0, 11.0), (-13.0, -1.0, 11.0), (-15.0, -1.0, 15.0), (-15.0, 1.0, 15.0), (-13.0, 1.0, 15.0), (-13.0, -1.0, 15.0), (-13.0, -1.0, 11.0), (-13.0, 1.0, 11.0), (-11.0, 1.0, 11.0), (-11.0, -1.0, 11.0), (-13.0, -1.0, 13.0), (-13.0, 1.0, 13.0), (-11.0, 1.0, 13.0), (-11.0, -1.0, 13.0), (-17.0, -1.0, 15.0), (-17.0, 1.0, 15.0), (-15.0, 1.0, 15.0), (-15.0, -1.0, 15.0), (-17.0, -1.0, 17.0), (-17.0, 1.0, 17.0), (-15.0, 1.0, 17.0), (-15.0, -1.0, 17.0), (-19.0, -1.0, 15.0), (-19.0, 1.0, 15.0), (-17.0, 1.0, 15.0), (-17.0, -1.0, 15.0), (-19.0, -1.0, 19.0), (-19.0, 1.0, 19.0), (-17.0, 1.0, 19.0), (-17.0, -1.0, 19.0), (-23.0, -1.0, 19.0), (-23.0, 1.0, 19.0), (-21.0, 1.0, 19.0), (-21.0, -1.0, 19.0), (-23.0, -1.0, 23.0), (-23.0, 1.0, 23.0), (-21.0, 1.0, 23.0), (-21.0, -1.0, 23.0), (-21.0, -1.0, 19.0), (-21.0, 1.0, 19.0), (-19.0, 1.0, 19.0), (-19.0, -1.0, 19.0), (-21.0, -1.0, 21.0), (-21.0, 1.0, 21.0), (-19.0, 1.0, 21.0), (-19.0, -1.0, 21.0), (-9.0, -1.0, 7.0), (-9.0, 1.0, 7.0), (-7.0, 1.0, 7.0), (-7.0, -1.0, 7.0), (-9.0, -1.0, 9.0), (-9.0, 1.0, 9.0), (-7.0, 1.0, 9.0), (-7.0, -1.0, 9.0), (-11.0, -1.0, 7.0), (-11.0, 1.0, 7.0), (-9.0, 1.0, 7.0), (-9.0, -1.0, 7.0), (-11.0, -1.0, 11.0), (-11.0, 1.0, 11.0), (-9.0, 1.0, 11.0), (-9.0, -1.0, 11.0), (-7.0, -1.0, 3.0), (-7.0, 1.0, 3.0), (-5.0, 1.0, 3.0), (-5.0, -1.0, 3.0), (-7.0, -1.0, 7.0), (-7.0, 1.0, 7.0), (-5.0, 1.0, 7.0), (-5.0, -1.0, 7.0), (-5.0, -1.0, 3.0), (-5.0, 1.0, 3.0), (-3.0, 1.0, 3.0), (-3.0, -1.0, 3.0), (-5.0, -1.0, 5.0), (-5.0, 1.0, 5.0), (-3.0, 1.0, 5.0), (-3.0, -1.0, 5.0), (-1.0, -1.0, -1.0), (-1.0, 1.0, -1.0), (1.0, 1.0, -1.0), (1.0, -1.0, -1.0), (-1.0, -1.0, 1.0), (-1.0, 1.0, 1.0), (1.0, 1.0, 1.0), (1.0, -1.0, 1.0), (-3.0, -1.0, -1.0), (-3.0, 1.0, -1.0), (-1.0, 1.0, -1.0), (-1.0, -1.0, -1.0), (-3.0, -1.0, 3.0), (-3.0, 1.0, 3.0), (-1.0, 1.0, 3.0), (-1.0, -1.0, 3.0)], [], [(4, 5, 1), (5, 6, 2), (6, 7, 3), (7, 4, 0), (0, 1, 2), (7, 6, 5), (12, 13, 9), (13, 14, 10), (14, 15, 11), (15, 12, 8), (8, 9, 10), (15, 14, 13), (20, 21, 17), (21, 22, 18), (22, 23, 19), (23, 20, 16), (16, 17, 18), (23, 22, 21), (28, 29, 25), (29, 30, 26), (30, 31, 27), (31, 28, 24), (24, 25, 26), (31, 30, 29), (36, 37, 33), (37, 38, 34), (38, 39, 35), (39, 36, 32), (32, 33, 34), (39, 38, 37), (44, 45, 41), (45, 46, 42), (46, 47, 43), (47, 44, 40), (40, 41, 42), (47, 46, 45), (52, 53, 49), (53, 54, 50), (54, 55, 51), (55, 52, 48), (48, 49, 50), (55, 54, 53), (60, 61, 57), (61, 62, 58), (62, 63, 59), (63, 60, 56), (56, 57, 58), (63, 62, 61), (68, 69, 65), (69, 70, 66), (70, 71, 67), (71, 68, 64), (64, 65, 66), (71, 70, 69), (76, 77, 73), (77, 78, 74), (78, 79, 75), (79, 76, 72), (72, 73, 74), (79, 78, 77), (84, 85, 81), (85, 86, 82), (86, 87, 83), (87, 84, 80), (80, 81, 82), (87, 86, 85), (92, 93, 89), (93, 94, 90), (94, 95, 91), (95, 92, 88), (88, 89, 90), (95, 94, 93), (0, 4, 1), (1, 5, 2), (2, 6, 3), (3, 7, 0), (3, 0, 2), (4, 7, 5), (8, 12, 9), (9, 13, 10), (10, 14, 11), (11, 15, 8), (11, 8, 10), (12, 15, 13), (16, 20, 17), (17, 21, 18), (18, 22, 19), (19, 23, 16), (19, 16, 18), (20, 23, 21), (24, 28, 25), (25, 29, 26), (26, 30, 27), (27, 31, 24), (27, 24, 26), (28, 31, 29), (32, 36, 33), (33, 37, 34), (34, 38, 35), (35, 39, 32), (35, 32, 34), (36, 39, 37), (40, 44, 41), (41, 45, 42), (42, 46, 43), (43, 47, 40), (43, 40, 42), (44, 47, 45), (48, 52, 49), (49, 53, 50), (50, 54, 51), (51, 55, 48), (51, 48, 50), (52, 55, 53), (56, 60, 57), (57, 61, 58), (58, 62, 59), (59, 63, 56), (59, 56, 58), (60, 63, 61), (64, 68, 65), (65, 69, 66), (66, 70, 67), (67, 71, 64), (67, 64, 66), (68, 71, 69), (72, 76, 73), (73, 77, 74), (74, 78, 75), (75, 79, 72), (75, 72, 74), (76, 79, 77), (80, 84, 81), (81, 85, 82), (82, 86, 83), (83, 87, 80), (83, 80, 82), (84, 87, 85), (88, 92, 89), (89, 93, 90), (90, 94, 91), (91, 95, 88), (91, 88, 90), (92, 95, 93)])
me_cube_002.materials.append(mat_material_002)
me_cube_002.use_remesh_preserve_volume = False
me_cube_002.use_remesh_preserve_attributes = False
me_cube_002.use_mirror_vertex_groups = False
me_cube_002.update()
me_plane_002 = bpy.data.meshes.new('Plane.002')
me_plane_002.from_pydata([(1.0, -1.0, 0.0), (-1.0, -1.0, 0.0), (1.0, 1.0, 0.0), (-1.0, 1.0, 0.0)], [], [(1, 0, 2), (3, 1, 2)])
me_plane_002.use_remesh_preserve_volume = False
me_plane_002.use_remesh_preserve_attributes = False
me_plane_002.use_mirror_vertex_groups = False
me_plane_002.update()
me_plane_001 = bpy.data.meshes.new('Plane.001')
me_plane_001.from_pydata([(1.0, -1.0, 0.0), (-1.0, -1.0, 0.0), (1.0, 1.0, 0.0), (-1.0, 1.0, 0.0)], [], [(1, 0, 2), (3, 1, 2)])
me_plane_001.use_remesh_preserve_volume = False
me_plane_001.use_remesh_preserve_attributes = False
me_plane_001.use_mirror_vertex_groups = False
me_plane_001.update()
me_plane = bpy.data.meshes.new('Plane')
me_plane.from_pydata([(1.0, -1.0, 0.0), (-1.0, -1.0, 0.0), (1.0, 1.0, 0.0), (-1.0, 1.0, 0.0)], [], [(1, 0, 2), (3, 1, 2)])
_uv = me_plane.uv_layers.new(name='UV coord')
_uv.uv.foreach_set('vector', [9.998e-05, 9.998e-05, 0.9999, 0.0001001, 0.9999, 0.9999, 9.998e-05, 0.9999, 9.998e-05, 9.998e-05, 0.9999, 0.9999])
me_plane.materials.append(mat_material_003)
me_plane.use_remesh_preserve_volume = False
me_plane.use_remesh_preserve_attributes = False
me_plane.use_mirror_vertex_groups = False
me_plane.update()

# ---- objects
ob_sphere = bpy.data.objects.new('Sphere', me_sphere)
ob_cube_012 = bpy.data.objects.new('Cube.012', me_cube_013)
ob_cube_001 = bpy.data.objects.new('Cube.001', me_cube_002)
ob_plane_002 = bpy.data.objects.new('Plane.002', me_plane_002)
ob_plane_001 = bpy.data.objects.new('Plane.001', me_plane_001)
ob_plane = bpy.data.objects.new('Plane', me_plane)
ob_lamp = bpy.data.objects.new('Lamp', light_lamp)
ob_camera = bpy.data.objects.new('Camera', cam_camera)

# ---- transforms, parenting, visibility, modifiers, constraints
ob_sphere.location = (-17.38, 11.24, 0.0)
ob_sphere.scale = (3.44, 3.44, 3.44)
ob_sphere.lineart.crease_threshold = 0.0
ob_cube_012.location = (3.981, 19.83, 5.0)
ob_cube_012.scale = (4.157, 1.0, 5.0)
ob_cube_012.lineart.crease_threshold = 0.0
ob_cube_001.location = (10.0, -7.015, 0.25)
ob_cube_001.rotation_euler = (0.0, -0.0, 3.142)
ob_cube_001.scale = (0.5, 2.0, 0.25)
ob_cube_001.lineart.crease_threshold = 0.0
ob_plane_002.location = (-15.6, 0.0, 2.749)
ob_plane_002.rotation_euler = (4.357e-07, -2.356, 6.283)
ob_plane_002.scale = (-3.934, 1.0, -3.934)
ob_plane_002.lineart.crease_threshold = 0.0
ob_plane_001.location = (-15.7, 2.997, 0.2599)
ob_plane_001.rotation_euler = (5.132e-10, 0.08727, 1.175e-08)
ob_plane_001.scale = (3.004, 1.0, 1.03)
ob_plane_001.lineart.crease_threshold = 0.0
ob_plane.location = (0.0, 0.0, 0.0)
ob_plane.scale = (29.6, 29.6, 29.6)
ob_plane.lineart.crease_threshold = 0.0
ob_lamp.location = (0.5689, 1.005, 26.82)
ob_lamp.rotation_euler = (0.6503, 0.05522, 1.866)
ob_lamp.lock_rotations_4d = False
ob_lamp.empty_display_type = 'ARROWS'
ob_lamp.color = (0.0, 0.0, 0.0, 0.0)
ob_lamp.lineart.crease_threshold = 0.0
ob_camera.location = (7.481, -6.508, 5.344)
ob_camera.rotation_euler = (1.109, 0.01082, 0.8149)
ob_camera.lock_rotations_4d = False
ob_camera.empty_display_type = 'ARROWS'
ob_camera.color = (0.0, 0.0, 0.0, 0.0)
ob_camera.display_type = 'WIRE'
ob_camera.lineart.crease_threshold = 0.0

# ---- collection membership
col_collection_1.objects.link(ob_sphere)
col_collection_1.objects.link(ob_cube_012)
col_collection_1.objects.link(ob_cube_001)
col_collection_1.objects.link(ob_plane_002)
col_collection_1.objects.link(ob_plane_001)
col_collection_1.objects.link(ob_plane)
col_collection_1.objects.link(ob_lamp)
col_collection_1.objects.link(ob_camera)

# ---- scene / render settings (as saved in the file)
scene.camera = ob_camera
scene.frame_start = 1; scene.frame_end = 250; scene.frame_set(88)
scene.render.engine = 'BLENDER_EEVEE_NEXT'
scene.render.image_settings.color_mode = 'RGB'
scene.render.image_settings.compression = 90
scene.render.resolution_percentage = 50
scene.render.dither_intensity = 0.0
scene.render.bake_margin = 2
scene.render.bake_bias = 0.0
scene.cycles.use_denoising = False
scene.cycles.samples = 10
scene.cycles.sampling_pattern = 'TABULATED_SOBOL'
scene.cycles.light_sampling_threshold = 0.0
scene.cycles.use_adaptive_sampling = False
scene.cycles.use_light_tree = False
scene.cycles.blur_glossy = 0.0
scene.cycles.volume_bounces = 1
scene.cycles.pixel_filter_type = 'GAUSSIAN'
scene.cycles.sample_clamp_indirect = 0.0
scene.view_settings.view_transform = 'Standard'
bpy.context.view_layer.update()
